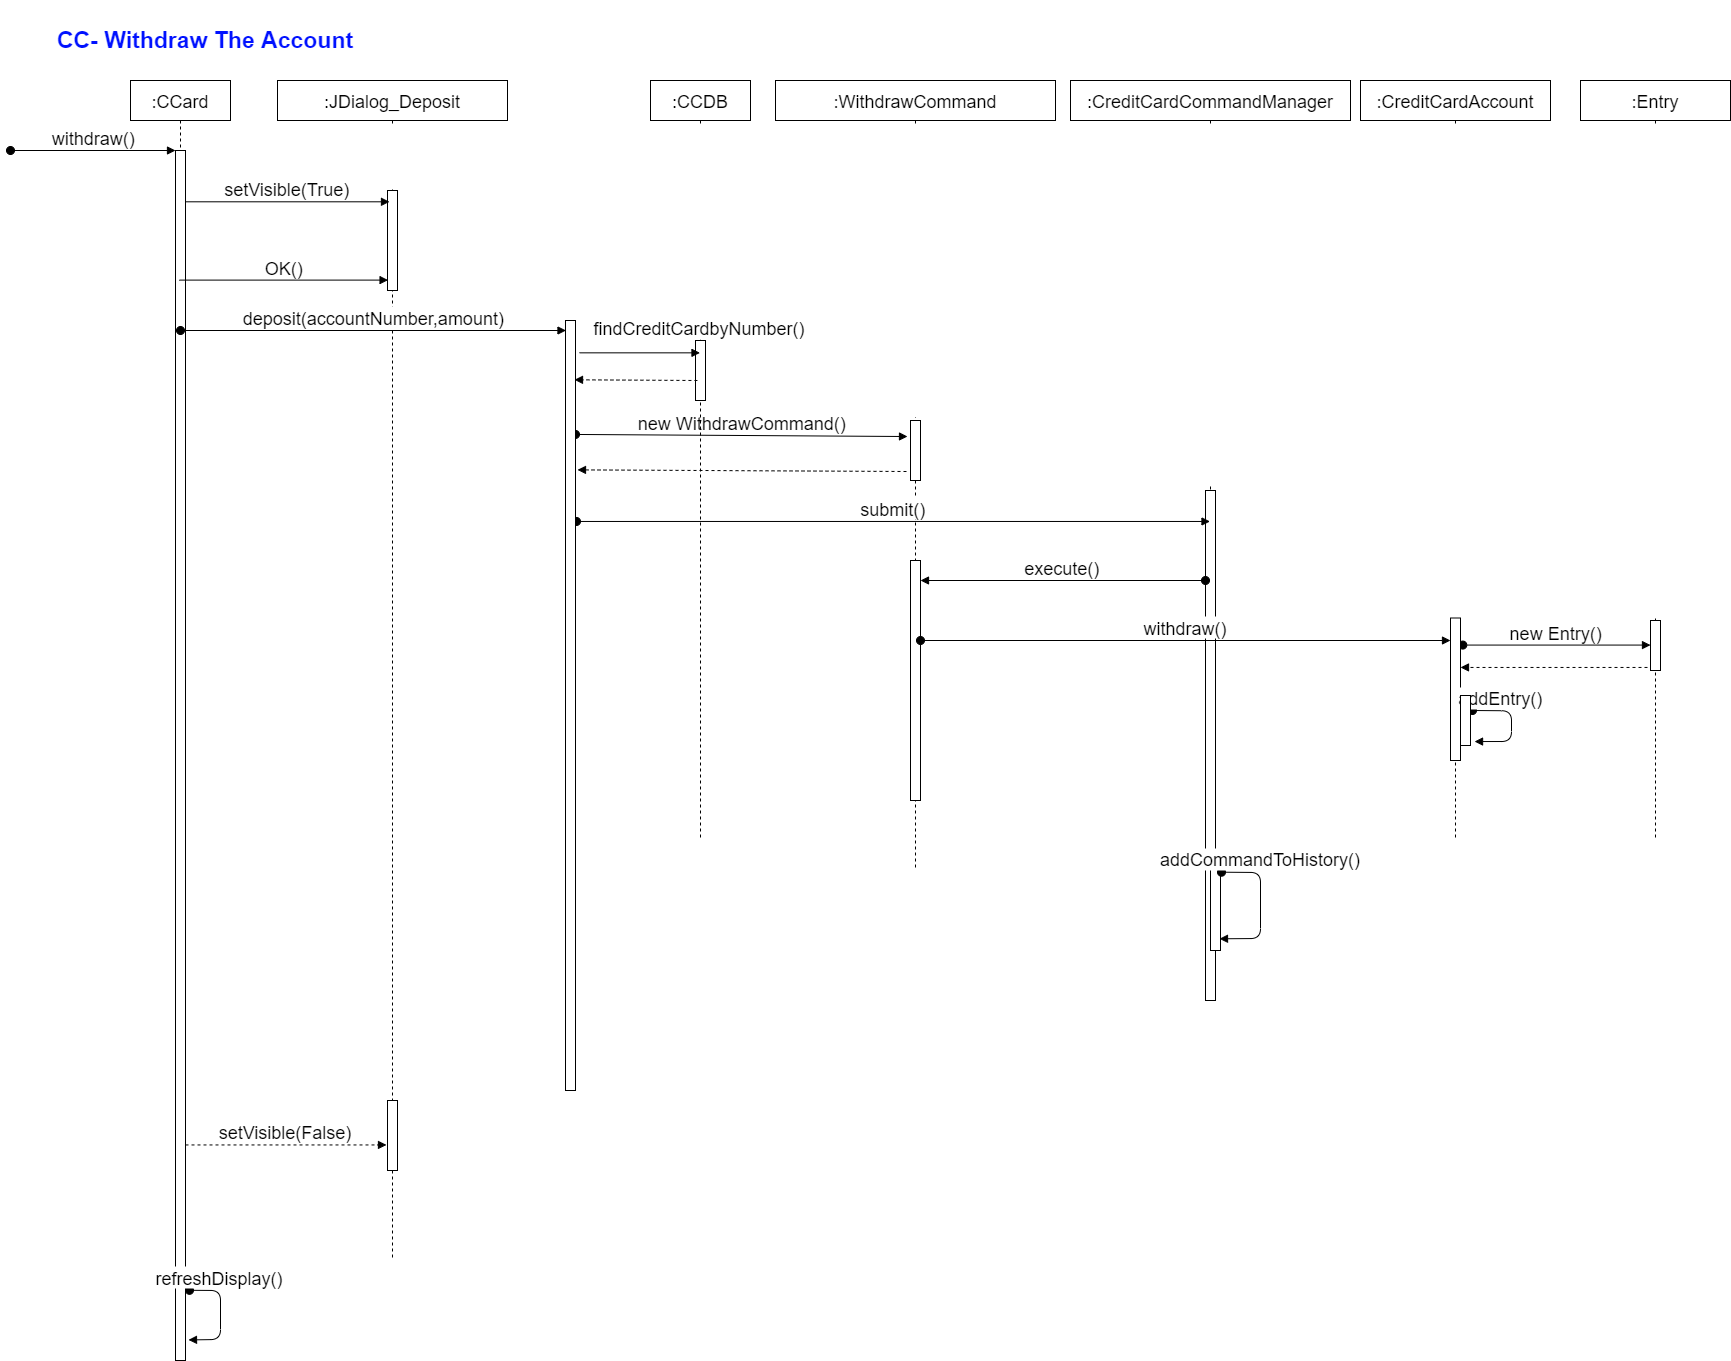

The diagram above was exported from draw.io. Its source (the exported page's mxGraphModel, read from the mxfile embedded in the PNG):
<mxGraphModel dx="3220" dy="1228" grid="1" gridSize="10" guides="1" tooltips="1" connect="1" arrows="1" fold="1" page="1" pageScale="1" pageWidth="850" pageHeight="1100" math="0" shadow="0">
  <root>
    <mxCell id="0" />
    <mxCell id="1" parent="0" />
    <mxCell id="2" value="CC- Withdraw The Account" style="text;html=1;strokeColor=none;fillColor=none;align=center;verticalAlign=middle;whiteSpace=wrap;rounded=0;fontSize=23;fontStyle=1;fontColor=#0011FF;" vertex="1" parent="1">
      <mxGeometry x="-210" y="3080" width="330" height="80" as="geometry" />
    </mxCell>
    <mxCell id="3" value=":CCard" style="shape=umlLifeline;perimeter=lifelinePerimeter;container=1;collapsible=0;recursiveResize=0;rounded=0;shadow=0;strokeWidth=1;fontSize=18;" vertex="1" parent="1">
      <mxGeometry x="-120" y="3160" width="100" height="1280" as="geometry" />
    </mxCell>
    <mxCell id="4" value="" style="points=[];perimeter=orthogonalPerimeter;rounded=0;shadow=0;strokeWidth=1;fontSize=18;" vertex="1" parent="3">
      <mxGeometry x="45" y="70" width="10" height="1210" as="geometry" />
    </mxCell>
    <mxCell id="5" value="withdraw()" style="verticalAlign=bottom;startArrow=oval;endArrow=block;startSize=8;shadow=0;strokeWidth=1;fontSize=18;" edge="1" parent="3" target="4">
      <mxGeometry relative="1" as="geometry">
        <mxPoint x="-120" y="70" as="sourcePoint" />
      </mxGeometry>
    </mxCell>
    <mxCell id="6" value="refreshDisplay()" style="verticalAlign=bottom;startArrow=oval;endArrow=block;startSize=8;shadow=0;strokeWidth=1;exitX=1.4;exitY=0.942;exitDx=0;exitDy=0;exitPerimeter=0;fontSize=18;entryX=1.3;entryY=0.983;entryDx=0;entryDy=0;entryPerimeter=0;" edge="1" parent="3" source="4" target="4">
      <mxGeometry x="-0.4657" relative="1" as="geometry">
        <mxPoint x="61" y="800" as="sourcePoint" />
        <mxPoint x="59" y="866.5999999999999" as="targetPoint" />
        <Array as="points">
          <mxPoint x="90" y="1210" />
          <mxPoint x="90" y="1259" />
        </Array>
        <mxPoint as="offset" />
      </mxGeometry>
    </mxCell>
    <mxCell id="7" value=":JDialog_Deposit" style="shape=umlLifeline;perimeter=lifelinePerimeter;container=1;collapsible=0;recursiveResize=0;rounded=0;shadow=0;strokeWidth=1;fontSize=18;" vertex="1" parent="1">
      <mxGeometry x="27" y="3160" width="230" height="1180" as="geometry" />
    </mxCell>
    <mxCell id="8" value="" style="points=[];perimeter=orthogonalPerimeter;rounded=0;shadow=0;strokeWidth=1;fontSize=18;" vertex="1" parent="7">
      <mxGeometry x="110" y="110" width="10" height="100" as="geometry" />
    </mxCell>
    <mxCell id="9" value="" style="points=[];perimeter=orthogonalPerimeter;rounded=0;shadow=0;strokeWidth=1;fontSize=18;" vertex="1" parent="7">
      <mxGeometry x="110" y="1020" width="10" height="70" as="geometry" />
    </mxCell>
    <mxCell id="10" value="setVisible(True)" style="verticalAlign=bottom;endArrow=block;entryX=0.2;entryY=0.113;shadow=0;strokeWidth=1;entryDx=0;entryDy=0;entryPerimeter=0;fontSize=18;" edge="1" source="4" target="8" parent="1">
      <mxGeometry relative="1" as="geometry">
        <mxPoint x="-120" y="3280" as="sourcePoint" />
        <mxPoint x="45" y="3290" as="targetPoint" />
      </mxGeometry>
    </mxCell>
    <mxCell id="11" value="OK()" style="verticalAlign=bottom;endArrow=block;shadow=0;strokeWidth=1;fontSize=18;entryX=0.057;entryY=0.896;entryDx=0;entryDy=0;entryPerimeter=0;" edge="1" source="3" target="8" parent="1">
      <mxGeometry relative="1" as="geometry">
        <mxPoint x="-70" y="3360" as="sourcePoint" />
        <mxPoint x="72.5" y="3360" as="targetPoint" />
      </mxGeometry>
    </mxCell>
    <mxCell id="12" value=":WithdrawCommand" style="shape=umlLifeline;perimeter=lifelinePerimeter;container=1;collapsible=0;recursiveResize=0;rounded=0;shadow=0;strokeWidth=1;fontSize=18;" vertex="1" parent="1">
      <mxGeometry x="525" y="3160" width="280" height="790" as="geometry" />
    </mxCell>
    <mxCell id="13" value="" style="points=[];perimeter=orthogonalPerimeter;rounded=0;shadow=0;strokeWidth=1;fontSize=18;" vertex="1" parent="12">
      <mxGeometry x="135" y="480" width="10" height="240" as="geometry" />
    </mxCell>
    <mxCell id="14" value="" style="points=[];perimeter=orthogonalPerimeter;rounded=0;shadow=0;strokeWidth=1;fontSize=18;" vertex="1" parent="12">
      <mxGeometry x="135" y="340" width="10" height="60" as="geometry" />
    </mxCell>
    <mxCell id="15" value="new WithdrawCommand()" style="verticalAlign=bottom;startArrow=oval;endArrow=block;startSize=8;shadow=0;strokeWidth=1;entryX=-0.3;entryY=0.267;entryDx=0;entryDy=0;entryPerimeter=0;fontSize=18;exitX=1;exitY=0.148;exitDx=0;exitDy=0;exitPerimeter=0;" edge="1" source="37" target="14" parent="1">
      <mxGeometry relative="1" as="geometry">
        <mxPoint x="60" y="3440" as="sourcePoint" />
        <mxPoint x="520" y="3517" as="targetPoint" />
      </mxGeometry>
    </mxCell>
    <mxCell id="16" value=":CreditCardCommandManager" style="shape=umlLifeline;perimeter=lifelinePerimeter;container=1;collapsible=0;recursiveResize=0;rounded=0;shadow=0;strokeWidth=1;fontSize=18;" vertex="1" parent="1">
      <mxGeometry x="820" y="3160" width="280" height="920" as="geometry" />
    </mxCell>
    <mxCell id="17" value="" style="points=[];perimeter=orthogonalPerimeter;rounded=0;shadow=0;strokeWidth=1;fontSize=18;" vertex="1" parent="16">
      <mxGeometry x="135" y="410" width="10" height="510" as="geometry" />
    </mxCell>
    <mxCell id="18" value="" style="points=[];perimeter=orthogonalPerimeter;rounded=0;shadow=0;strokeWidth=1;fontSize=18;" vertex="1" parent="16">
      <mxGeometry x="140" y="770" width="10" height="100" as="geometry" />
    </mxCell>
    <mxCell id="19" value="addCommandToHistory()" style="verticalAlign=bottom;startArrow=oval;endArrow=block;startSize=8;shadow=0;strokeWidth=1;exitX=1.1;exitY=0.217;exitDx=0;exitDy=0;exitPerimeter=0;entryX=0.9;entryY=0.883;entryDx=0;entryDy=0;entryPerimeter=0;fontSize=18;" edge="1" parent="16" source="18" target="18">
      <mxGeometry x="-0.4657" relative="1" as="geometry">
        <mxPoint x="340" y="670" as="sourcePoint" />
        <mxPoint x="410" y="630" as="targetPoint" />
        <Array as="points">
          <mxPoint x="190" y="792" />
          <mxPoint x="190" y="858" />
        </Array>
        <mxPoint as="offset" />
      </mxGeometry>
    </mxCell>
    <mxCell id="20" value="" style="verticalAlign=bottom;endArrow=block;shadow=0;strokeWidth=1;dashed=1;exitX=-0.4;exitY=0.85;exitDx=0;exitDy=0;exitPerimeter=0;fontSize=18;entryX=1.2;entryY=0.194;entryDx=0;entryDy=0;entryPerimeter=0;" edge="1" source="14" target="37" parent="1">
      <mxGeometry relative="1" as="geometry">
        <mxPoint x="435" y="3469" as="sourcePoint" />
        <mxPoint x="80" y="3551" as="targetPoint" />
      </mxGeometry>
    </mxCell>
    <mxCell id="21" value="submit()" style="verticalAlign=bottom;startArrow=oval;endArrow=block;startSize=8;shadow=0;strokeWidth=1;exitX=1.1;exitY=0.261;exitDx=0;exitDy=0;exitPerimeter=0;fontSize=18;" edge="1" source="37" target="16" parent="1">
      <mxGeometry relative="1" as="geometry">
        <mxPoint x="65.5" y="3520" as="sourcePoint" />
        <mxPoint x="445" y="3520" as="targetPoint" />
      </mxGeometry>
    </mxCell>
    <mxCell id="22" value=":CCDB" style="shape=umlLifeline;perimeter=lifelinePerimeter;container=1;collapsible=0;recursiveResize=0;rounded=0;shadow=0;strokeWidth=1;fontSize=18;" vertex="1" parent="1">
      <mxGeometry x="400" y="3160" width="100" height="760" as="geometry" />
    </mxCell>
    <mxCell id="23" value="" style="points=[];perimeter=orthogonalPerimeter;rounded=0;shadow=0;strokeWidth=1;fontSize=18;" vertex="1" parent="22">
      <mxGeometry x="45" y="260" width="10" height="60" as="geometry" />
    </mxCell>
    <mxCell id="24" value="execute()" style="verticalAlign=bottom;startArrow=oval;endArrow=block;startSize=8;shadow=0;strokeWidth=1;fontSize=18;" edge="1" parent="1">
      <mxGeometry relative="1" as="geometry">
        <mxPoint x="955" y="3660" as="sourcePoint" />
        <mxPoint x="670" y="3660" as="targetPoint" />
      </mxGeometry>
    </mxCell>
    <mxCell id="25" value="setVisible(False)" style="verticalAlign=bottom;endArrow=block;entryX=-0.1;entryY=0.635;shadow=0;strokeWidth=1;entryDx=0;entryDy=0;entryPerimeter=0;fontSize=18;dashed=1;" edge="1" source="4" target="9" parent="1">
      <mxGeometry relative="1" as="geometry">
        <mxPoint x="-50" y="3850" as="sourcePoint" />
        <mxPoint x="133" y="3850.01" as="targetPoint" />
      </mxGeometry>
    </mxCell>
    <mxCell id="26" value=":CreditCardAccount" style="shape=umlLifeline;perimeter=lifelinePerimeter;container=1;collapsible=0;recursiveResize=0;rounded=0;shadow=0;strokeWidth=1;fontSize=18;" vertex="1" parent="1">
      <mxGeometry x="1110" y="3160" width="190" height="760" as="geometry" />
    </mxCell>
    <mxCell id="27" value=":Entry" style="shape=umlLifeline;perimeter=lifelinePerimeter;container=1;collapsible=0;recursiveResize=0;rounded=0;shadow=0;strokeWidth=1;fontSize=18;" vertex="1" parent="1">
      <mxGeometry x="1330" y="3160" width="150" height="760" as="geometry" />
    </mxCell>
    <mxCell id="28" value="" style="points=[];perimeter=orthogonalPerimeter;rounded=0;shadow=0;strokeWidth=1;fontSize=18;" vertex="1" parent="27">
      <mxGeometry x="70" y="540" width="10" height="50" as="geometry" />
    </mxCell>
    <mxCell id="29" value="findCreditCardbyNumber()" style="verticalAlign=bottom;endArrow=block;shadow=0;strokeWidth=1;fontSize=18;exitX=1.4;exitY=0.042;exitDx=0;exitDy=0;exitPerimeter=0;" edge="1" source="37" target="22" parent="1">
      <mxGeometry x="1" y="12" relative="1" as="geometry">
        <mxPoint x="59.07142857142844" y="3430" as="sourcePoint" />
        <mxPoint x="267.5699999999997" y="3430" as="targetPoint" />
        <mxPoint as="offset" />
      </mxGeometry>
    </mxCell>
    <mxCell id="30" value="" style="verticalAlign=bottom;endArrow=block;shadow=0;strokeWidth=1;dashed=1;exitX=-0.4;exitY=0.85;exitDx=0;exitDy=0;exitPerimeter=0;fontSize=18;entryX=0.9;entryY=0.077;entryDx=0;entryDy=0;entryPerimeter=0;" edge="1" target="37" parent="1">
      <mxGeometry relative="1" as="geometry">
        <mxPoint x="446.9299999999994" y="3460" as="sourcePoint" />
        <mxPoint x="60" y="3460" as="targetPoint" />
      </mxGeometry>
    </mxCell>
    <mxCell id="31" value="withdraw()" style="verticalAlign=bottom;startArrow=oval;endArrow=block;startSize=8;shadow=0;strokeWidth=1;exitX=1.1;exitY=0.306;exitDx=0;exitDy=0;exitPerimeter=0;fontSize=18;" edge="1" target="33" parent="1">
      <mxGeometry relative="1" as="geometry">
        <mxPoint x="669.9999999999995" y="3720" as="sourcePoint" />
        <mxPoint x="1180" y="3720" as="targetPoint" />
      </mxGeometry>
    </mxCell>
    <mxCell id="32" value="new Entry()" style="verticalAlign=bottom;startArrow=oval;endArrow=block;startSize=8;shadow=0;strokeWidth=1;exitX=1.229;exitY=0.19;exitDx=0;exitDy=0;exitPerimeter=0;fontSize=18;" edge="1" source="33" target="28" parent="1">
      <mxGeometry relative="1" as="geometry">
        <mxPoint x="1210" y="3749.29" as="sourcePoint" />
        <mxPoint x="1350" y="3749.29" as="targetPoint" />
      </mxGeometry>
    </mxCell>
    <mxCell id="33" value="" style="points=[];perimeter=orthogonalPerimeter;rounded=0;shadow=0;strokeWidth=1;fontSize=18;" vertex="1" parent="1">
      <mxGeometry x="1200" y="3697.5" width="10" height="142.5" as="geometry" />
    </mxCell>
    <mxCell id="34" value="addEntry()" style="verticalAlign=bottom;startArrow=oval;endArrow=block;startSize=8;shadow=0;strokeWidth=1;exitX=1.1;exitY=0.217;exitDx=0;exitDy=0;exitPerimeter=0;entryX=1.406;entryY=0.921;entryDx=0;entryDy=0;entryPerimeter=0;fontSize=18;" edge="1" target="36" parent="1">
      <mxGeometry x="-0.4657" relative="1" as="geometry">
        <mxPoint x="1222" y="3789.999999999999" as="sourcePoint" />
        <mxPoint x="1220" y="3856.6000000000004" as="targetPoint" />
        <Array as="points">
          <mxPoint x="1261" y="3790.3" />
          <mxPoint x="1261" y="3821" />
        </Array>
        <mxPoint as="offset" />
      </mxGeometry>
    </mxCell>
    <mxCell id="35" value="" style="verticalAlign=bottom;endArrow=block;shadow=0;strokeWidth=1;dashed=1;exitX=-0.3;exitY=0.939;exitDx=0;exitDy=0;exitPerimeter=0;fontSize=18;" edge="1" source="28" target="33" parent="1">
      <mxGeometry relative="1" as="geometry">
        <mxPoint x="1406.9299999999994" y="3770" as="sourcePoint" />
        <mxPoint x="800.0014285714284" y="3770" as="targetPoint" />
      </mxGeometry>
    </mxCell>
    <mxCell id="36" value="" style="points=[];perimeter=orthogonalPerimeter;rounded=0;shadow=0;strokeWidth=1;fontSize=18;" vertex="1" parent="1">
      <mxGeometry x="1210" y="3775" width="10" height="50" as="geometry" />
    </mxCell>
    <mxCell id="37" value="" style="points=[];perimeter=orthogonalPerimeter;rounded=0;shadow=0;strokeWidth=1;fontSize=17;fontStyle=1" vertex="1" parent="1">
      <mxGeometry x="315" y="3400" width="10" height="770" as="geometry" />
    </mxCell>
    <mxCell id="38" value="deposit(accountNumber,amount)" style="verticalAlign=bottom;startArrow=oval;endArrow=block;startSize=8;shadow=0;strokeWidth=1;fontSize=18;" edge="1" parent="1">
      <mxGeometry relative="1" as="geometry">
        <mxPoint x="-70" y="3410" as="sourcePoint" />
        <mxPoint x="315.49999999999955" y="3410" as="targetPoint" />
      </mxGeometry>
    </mxCell>
  </root>
</mxGraphModel>